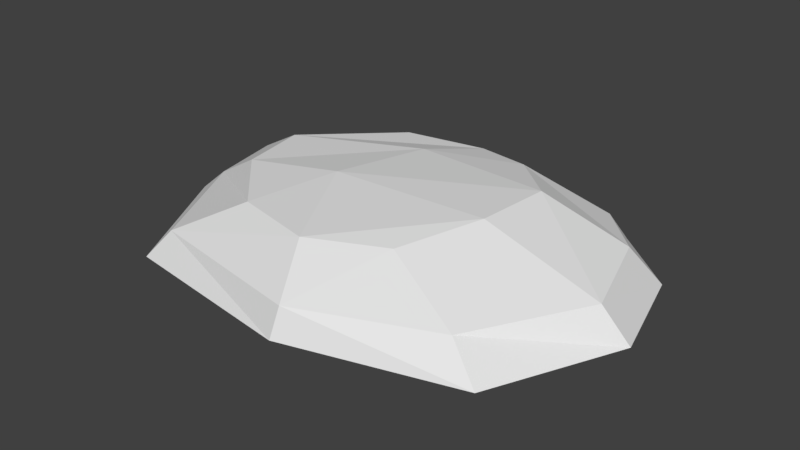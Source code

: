 # Source: pedrarasa2.blend  (saved by Blender 2.79.0; exported with 4.5.12 LTS)
import bpy
from mathutils import Matrix  # noqa: F401  (used for matrix-valued properties, if any)

bpy.ops.wm.read_factory_settings(use_empty=True)
scene = bpy.context.scene
scene.name = 'Scene'

# ---- collections
col_collection_1 = bpy.data.collections.new('Collection 1'); scene.collection.children.link(col_collection_1)

# ---- world
world_world = bpy.data.worlds.new('World'); scene.world = world_world
world_world.color = (0.05088, 0.05088, 0.05088)
world_world.use_sun_shadow = False
world_world.sun_shadow_jitter_overblur = 0.0
world_world.cycles.sampling_method = 'MANUAL'

# ---- meshes
me_cube_014 = bpy.data.meshes.new('Cube.014')
me_cube_014.from_pydata([(-4.803, -4.159, -1.118), (-4.195, -3.734, -0.3088), (-4.563, 4.948, -1.0), (-3.874, 4.396, -0.2712), (5.559, -3.672, -1.0), (4.52, -3.134, -0.2347), (4.563, 4.563, -0.9663), (4.237, 4.065, -0.1249), (0.05241, 5.626, -1.0), (0.1995, 5.298, -0.2701), (0.8316, -5.137, -0.9081), (0.9067, -4.842, -0.08947), (-6.718, -0.4341, -1.0), (-5.758, -0.4762, -0.2142), (7.236, 0.0, -1.0), (6.489, -0.1671, -0.05237), (-0.1048, -0.891, -1.578), (-6.24, 1.724, -0.2535), (6.424, 3.015, -0.9978), (-6.793, 2.461, -1.0), (5.748, 2.372, 0.1037), (0.0, 2.753, -1.578), (-4.719, 1.398, 0.5952), (-2.53, 3.969, 0.4371), (-0.08301, 4.328, 0.4718), (1.687, 3.73, 0.6812), (3.185, -0.177, 1.036), (2.157, -2.311, 0.7505), (0.09828, -3.309, 0.7775), (-2.362, -2.67, 0.6962), (-1.411, -0.3522, 1.003), (-4.259, -0.7306, 0.6619), (3.367, 2.008, 1.026), (-0.864, 2.584, 0.8214)], [], [(19, 17, 3, 2), (8, 9, 7, 6), (14, 15, 5, 4), (10, 11, 1, 0), (16, 14, 4, 10), (5, 15, 26, 27), (20, 7, 25, 32), (12, 16, 10, 0), (4, 5, 11, 10), (2, 3, 9, 8), (19, 21, 16, 12), (1, 11, 28, 29), (13, 1, 29, 31), (21, 18, 14, 16), (18, 20, 15, 14), (0, 1, 13, 12), (6, 7, 20, 18), (8, 6, 18, 21), (9, 3, 23, 24), (15, 20, 32, 26), (2, 8, 21, 19), (12, 13, 17, 19), (30, 31, 29, 28), (26, 30, 28, 27), (32, 33, 30, 26), (33, 22, 31, 30), (24, 23, 22, 33), (25, 24, 33, 32), (11, 5, 27, 28), (17, 13, 31, 22), (7, 9, 24, 25), (3, 17, 22, 23)])
_uv = me_cube_014.uv_layers.new(name='UVMap')
_uv.uv.foreach_set('vector', [0.191, 0.5682, 0.1926, 0.5708, 0.1848, 0.5779, 0.1837, 0.5749, 0.1799, 0.5916, 0.1807, 0.5925, 0.182, 0.6084, 0.1806, 0.6091, 0.191, 0.6221, 0.1918, 0.6195, 0.2002, 0.6141, 0.2011, 0.6182, 0.2069, 0.6015, 0.2061, 0.6017, 0.2055, 0.582, 0.2069, 0.5799, 0.1696, 0.595, 0.1641, 0.5682, 0.1742, 0.5721, 0.1799, 0.5888, 0.2002, 0.6141, 0.1918, 0.6195, 0.1932, 0.6074, 0.1991, 0.6049, 0.1857, 0.6151, 0.182, 0.6084, 0.184, 0.5992, 0.1876, 0.6066, 0.1713, 0.6199, 0.1696, 0.595, 0.1799, 0.5888, 0.1799, 0.6104, 0.2011, 0.6182, 0.2002, 0.6141, 0.2061, 0.6017, 0.2069, 0.6015, 0.1837, 0.5749, 0.1848, 0.5779, 0.1807, 0.5925, 0.1799, 0.5916, 0.164, 0.6221, 0.1603, 0.5969, 0.1696, 0.595, 0.1713, 0.6199, 0.2055, 0.582, 0.2061, 0.6017, 0.2025, 0.5979, 0.202, 0.5883, 0.1979, 0.5741, 0.2055, 0.582, 0.202, 0.5883, 0.1979, 0.5799, 0.1603, 0.5969, 0.1568, 0.5732, 0.1641, 0.5682, 0.1696, 0.595, 0.1838, 0.6171, 0.1857, 0.6151, 0.1918, 0.6195, 0.191, 0.6221, 0.2069, 0.5799, 0.2055, 0.582, 0.1979, 0.5741, 0.1983, 0.5703, 0.1806, 0.6091, 0.182, 0.6084, 0.1857, 0.6151, 0.1838, 0.6171, 0.153, 0.5986, 0.1537, 0.5811, 0.1568, 0.5732, 0.1603, 0.5969, 0.1807, 0.5925, 0.1848, 0.5779, 0.1852, 0.5833, 0.1832, 0.5922, 0.1918, 0.6195, 0.1857, 0.6151, 0.1876, 0.6066, 0.1932, 0.6074, 0.1567, 0.6154, 0.153, 0.5986, 0.1603, 0.5969, 0.164, 0.6221, 0.1983, 0.5703, 0.1979, 0.5741, 0.1926, 0.5708, 0.191, 0.5682, 0.1957, 0.5904, 0.1979, 0.5799, 0.202, 0.5883, 0.2025, 0.5979, 0.1932, 0.6074, 0.1957, 0.5904, 0.2025, 0.5979, 0.1991, 0.6049, 0.1876, 0.6066, 0.188, 0.5905, 0.1957, 0.5904, 0.1932, 0.6074, 0.188, 0.5905, 0.1927, 0.5768, 0.1979, 0.5799, 0.1957, 0.5904, 0.1832, 0.5922, 0.1852, 0.5833, 0.1927, 0.5768, 0.188, 0.5905, 0.184, 0.5992, 0.1832, 0.5922, 0.188, 0.5905, 0.1876, 0.6066, 0.2061, 0.6017, 0.2002, 0.6141, 0.1991, 0.6049, 0.2025, 0.5979, 0.1926, 0.5708, 0.1979, 0.5741, 0.1979, 0.5799, 0.1927, 0.5768, 0.182, 0.6084, 0.1807, 0.5925, 0.1832, 0.5922, 0.184, 0.5992, 0.1848, 0.5779, 0.1926, 0.5708, 0.1927, 0.5768, 0.1852, 0.5833])
me_cube_014.use_remesh_preserve_volume = False
me_cube_014.use_remesh_preserve_attributes = False
me_cube_014.use_mirror_vertex_groups = False
me_cube_014.update()

# ---- objects
ob_cube_012 = bpy.data.objects.new('Cube.012', me_cube_014)

# ---- transforms, parenting, visibility, modifiers, constraints
ob_cube_012.location = (-0.06775, -0.04101, 1.79)
ob_cube_012.lineart.crease_threshold = 0.0

# ---- collection membership
col_collection_1.objects.link(ob_cube_012)

# ---- scene / render settings (as saved in the file)
scene.frame_start = 1; scene.frame_end = 250; scene.frame_set(1)
scene.render.engine = 'BLENDER_EEVEE_NEXT'
scene.render.resolution_percentage = 50
scene.render.dither_intensity = 0.0
scene.cycles.use_denoising = False
scene.cycles.samples = 128
scene.cycles.sampling_pattern = 'TABULATED_SOBOL'
scene.cycles.use_adaptive_sampling = False
scene.cycles.use_light_tree = False
scene.cycles.blur_glossy = 0.0
scene.cycles.sample_clamp_indirect = 0.0
scene.view_settings.view_transform = 'Standard'
bpy.context.view_layer.update()

# ---- added for rendering (the .blend has no active camera and no usable light): camera, sun
cam_auto = bpy.data.cameras.new('AutoCamera')
cam_auto.lens = 50.0
cam_auto.sensor_width = 36.0
cam_auto.clip_end = 1000.0
ob_auto_camera = bpy.data.objects.new('AutoCamera', cam_auto)
scene.collection.objects.link(ob_auto_camera)
ob_auto_camera.location = (16.6912, -19.6411, 14.7489)
ob_auto_camera.rotation_euler = (1.09748, -7.21219e-08, 0.694738)
scene.camera = ob_auto_camera
light_auto_sun = bpy.data.lights.new('AutoSun', 'SUN')
light_auto_sun.energy = 3.0
light_auto_sun.angle = 0.0523599
ob_auto_sun = bpy.data.objects.new('AutoSun', light_auto_sun)
scene.collection.objects.link(ob_auto_sun)
ob_auto_sun.rotation_euler = (0.872665, 0.174533, 0.523599)
bpy.context.view_layer.update()

